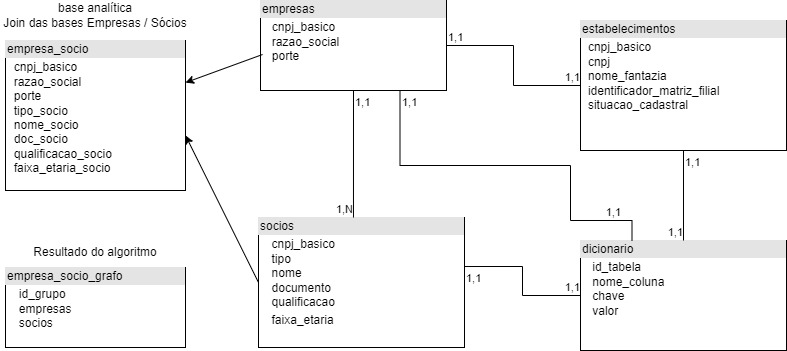

The diagram above was exported from draw.io. Its source (the exported page's mxGraphModel, read from the mxfile embedded in the PNG):
<mxGraphModel dx="2261" dy="746" grid="1" gridSize="10" guides="1" tooltips="1" connect="1" arrows="1" fold="1" page="1" pageScale="1" pageWidth="827" pageHeight="1169" math="0" shadow="0">
  <root>
    <mxCell id="0" />
    <mxCell id="1" parent="0" />
    <mxCell id="Yvlpg96nJwT9JrZSQYZ4-1" value="&lt;div style=&quot;box-sizing:border-box;width:100%;background:#e4e4e4;padding:2px;&quot;&gt;empresas&lt;/div&gt;&lt;table style=&quot;width:100%;font-size:1em;&quot; cellpadding=&quot;2&quot; cellspacing=&quot;0&quot;&gt;&lt;tbody&gt;&lt;tr&gt;&lt;td&gt;&lt;br&gt;&lt;/td&gt;&lt;td&gt;cnpj_basico&lt;br&gt;razao_social&lt;br&gt;porte&lt;/td&gt;&lt;/tr&gt;&lt;tr&gt;&lt;td&gt;&lt;br&gt;&lt;/td&gt;&lt;td&gt;&lt;/td&gt;&lt;/tr&gt;&lt;tr&gt;&lt;td&gt;&lt;/td&gt;&lt;td&gt;&lt;br&gt;&lt;/td&gt;&lt;/tr&gt;&lt;/tbody&gt;&lt;/table&gt;" style="verticalAlign=top;align=left;overflow=fill;html=1;whiteSpace=wrap;" vertex="1" parent="1">
      <mxGeometry x="120" y="150" width="186" height="90" as="geometry" />
    </mxCell>
    <mxCell id="Yvlpg96nJwT9JrZSQYZ4-10" value="&lt;div style=&quot;box-sizing:border-box;width:100%;background:#e4e4e4;padding:2px;&quot;&gt;estabelecimentos&lt;/div&gt;&lt;table style=&quot;width:100%;font-size:1em;&quot; cellpadding=&quot;2&quot; cellspacing=&quot;0&quot;&gt;&lt;tbody&gt;&lt;tr&gt;&lt;td&gt;&lt;br&gt;&lt;/td&gt;&lt;td&gt;cnpj_basico&lt;br&gt;cnpj&lt;br&gt;nome_fantazia&lt;br&gt;identificador_matriz_filial&lt;br&gt;situacao_cadastral&lt;/td&gt;&lt;/tr&gt;&lt;tr&gt;&lt;td&gt;&lt;br&gt;&lt;/td&gt;&lt;td&gt;&lt;/td&gt;&lt;/tr&gt;&lt;tr&gt;&lt;td&gt;&lt;/td&gt;&lt;td&gt;&lt;br&gt;&lt;/td&gt;&lt;/tr&gt;&lt;/tbody&gt;&lt;/table&gt;" style="verticalAlign=top;align=left;overflow=fill;html=1;whiteSpace=wrap;" vertex="1" parent="1">
      <mxGeometry x="440" y="170" width="206" height="130" as="geometry" />
    </mxCell>
    <mxCell id="Yvlpg96nJwT9JrZSQYZ4-16" value="" style="endArrow=none;html=1;edgeStyle=orthogonalEdgeStyle;rounded=0;entryX=0;entryY=0.5;entryDx=0;entryDy=0;" edge="1" parent="1" source="Yvlpg96nJwT9JrZSQYZ4-1" target="Yvlpg96nJwT9JrZSQYZ4-10">
      <mxGeometry relative="1" as="geometry">
        <mxPoint x="330" y="380" as="sourcePoint" />
        <mxPoint x="490" y="380" as="targetPoint" />
      </mxGeometry>
    </mxCell>
    <mxCell id="Yvlpg96nJwT9JrZSQYZ4-17" value="1,1" style="edgeLabel;resizable=0;html=1;align=left;verticalAlign=bottom;" connectable="0" vertex="1" parent="Yvlpg96nJwT9JrZSQYZ4-16">
      <mxGeometry x="-1" relative="1" as="geometry" />
    </mxCell>
    <mxCell id="Yvlpg96nJwT9JrZSQYZ4-18" value="1,1" style="edgeLabel;resizable=0;html=1;align=right;verticalAlign=bottom;" connectable="0" vertex="1" parent="Yvlpg96nJwT9JrZSQYZ4-16">
      <mxGeometry x="1" relative="1" as="geometry" />
    </mxCell>
    <mxCell id="Yvlpg96nJwT9JrZSQYZ4-19" value="&lt;div style=&quot;box-sizing:border-box;width:100%;background:#e4e4e4;padding:2px;&quot;&gt;socios&lt;/div&gt;&lt;table style=&quot;width:100%;font-size:1em;&quot; cellpadding=&quot;2&quot; cellspacing=&quot;0&quot;&gt;&lt;tbody&gt;&lt;tr&gt;&lt;td&gt;&lt;br&gt;&lt;/td&gt;&lt;td&gt;cnpj_basico&lt;br&gt;tipo&lt;br&gt;nome&lt;br&gt;documento&lt;br&gt;qualificacao&lt;/td&gt;&lt;/tr&gt;&lt;tr&gt;&lt;td&gt;&lt;br&gt;&lt;/td&gt;&lt;td&gt;faixa_etaria&lt;br&gt;&lt;/td&gt;&lt;/tr&gt;&lt;tr&gt;&lt;td&gt;&lt;/td&gt;&lt;td&gt;&lt;br&gt;&lt;/td&gt;&lt;/tr&gt;&lt;/tbody&gt;&lt;/table&gt;" style="verticalAlign=top;align=left;overflow=fill;html=1;whiteSpace=wrap;" vertex="1" parent="1">
      <mxGeometry x="118" y="367" width="206" height="130" as="geometry" />
    </mxCell>
    <mxCell id="Yvlpg96nJwT9JrZSQYZ4-20" value="" style="endArrow=none;html=1;edgeStyle=orthogonalEdgeStyle;rounded=0;entryX=0.461;entryY=0;entryDx=0;entryDy=0;entryPerimeter=0;exitX=0.5;exitY=1;exitDx=0;exitDy=0;" edge="1" parent="1" source="Yvlpg96nJwT9JrZSQYZ4-1" target="Yvlpg96nJwT9JrZSQYZ4-19">
      <mxGeometry relative="1" as="geometry">
        <mxPoint x="180" y="260" as="sourcePoint" />
        <mxPoint x="450" y="245" as="targetPoint" />
      </mxGeometry>
    </mxCell>
    <mxCell id="Yvlpg96nJwT9JrZSQYZ4-21" value="1,1" style="edgeLabel;resizable=0;html=1;align=left;verticalAlign=bottom;" connectable="0" vertex="1" parent="Yvlpg96nJwT9JrZSQYZ4-20">
      <mxGeometry x="-1" relative="1" as="geometry">
        <mxPoint y="20" as="offset" />
      </mxGeometry>
    </mxCell>
    <mxCell id="Yvlpg96nJwT9JrZSQYZ4-22" value="1,N" style="edgeLabel;resizable=0;html=1;align=right;verticalAlign=bottom;" connectable="0" vertex="1" parent="Yvlpg96nJwT9JrZSQYZ4-20">
      <mxGeometry x="1" relative="1" as="geometry" />
    </mxCell>
    <mxCell id="Yvlpg96nJwT9JrZSQYZ4-23" value="&lt;div style=&quot;box-sizing:border-box;width:100%;background:#e4e4e4;padding:2px;&quot;&gt;dicionario&lt;/div&gt;&lt;table style=&quot;width:100%;font-size:1em;&quot; cellpadding=&quot;2&quot; cellspacing=&quot;0&quot;&gt;&lt;tbody&gt;&lt;tr&gt;&lt;td&gt;&lt;br&gt;&lt;/td&gt;&lt;td&gt;id_tabela&lt;br&gt;nome_coluna&lt;br&gt;chave&lt;br&gt;valor&lt;/td&gt;&lt;/tr&gt;&lt;tr&gt;&lt;td&gt;&lt;/td&gt;&lt;td&gt;&lt;br&gt;&lt;/td&gt;&lt;/tr&gt;&lt;/tbody&gt;&lt;/table&gt;" style="verticalAlign=top;align=left;overflow=fill;html=1;whiteSpace=wrap;" vertex="1" parent="1">
      <mxGeometry x="440" y="390" width="206" height="110" as="geometry" />
    </mxCell>
    <mxCell id="Yvlpg96nJwT9JrZSQYZ4-24" value="" style="endArrow=none;html=1;edgeStyle=orthogonalEdgeStyle;rounded=0;exitX=0.5;exitY=1;exitDx=0;exitDy=0;" edge="1" parent="1" source="Yvlpg96nJwT9JrZSQYZ4-10" target="Yvlpg96nJwT9JrZSQYZ4-23">
      <mxGeometry relative="1" as="geometry">
        <mxPoint x="316" y="205" as="sourcePoint" />
        <mxPoint x="450" y="245" as="targetPoint" />
      </mxGeometry>
    </mxCell>
    <mxCell id="Yvlpg96nJwT9JrZSQYZ4-25" value="1,1" style="edgeLabel;resizable=0;html=1;align=left;verticalAlign=bottom;" connectable="0" vertex="1" parent="Yvlpg96nJwT9JrZSQYZ4-24">
      <mxGeometry x="-1" relative="1" as="geometry">
        <mxPoint y="20" as="offset" />
      </mxGeometry>
    </mxCell>
    <mxCell id="Yvlpg96nJwT9JrZSQYZ4-26" value="1,1" style="edgeLabel;resizable=0;html=1;align=right;verticalAlign=bottom;" connectable="0" vertex="1" parent="Yvlpg96nJwT9JrZSQYZ4-24">
      <mxGeometry x="1" relative="1" as="geometry" />
    </mxCell>
    <mxCell id="Yvlpg96nJwT9JrZSQYZ4-27" value="" style="endArrow=none;html=1;edgeStyle=orthogonalEdgeStyle;rounded=0;exitX=1;exitY=0.377;exitDx=0;exitDy=0;exitPerimeter=0;" edge="1" parent="1" source="Yvlpg96nJwT9JrZSQYZ4-19" target="Yvlpg96nJwT9JrZSQYZ4-23">
      <mxGeometry relative="1" as="geometry">
        <mxPoint x="553" y="310" as="sourcePoint" />
        <mxPoint x="603" y="400" as="targetPoint" />
      </mxGeometry>
    </mxCell>
    <mxCell id="Yvlpg96nJwT9JrZSQYZ4-28" value="1,1" style="edgeLabel;resizable=0;html=1;align=left;verticalAlign=bottom;" connectable="0" vertex="1" parent="Yvlpg96nJwT9JrZSQYZ4-27">
      <mxGeometry x="-1" relative="1" as="geometry">
        <mxPoint y="20" as="offset" />
      </mxGeometry>
    </mxCell>
    <mxCell id="Yvlpg96nJwT9JrZSQYZ4-29" value="1,1" style="edgeLabel;resizable=0;html=1;align=right;verticalAlign=bottom;" connectable="0" vertex="1" parent="Yvlpg96nJwT9JrZSQYZ4-27">
      <mxGeometry x="1" relative="1" as="geometry" />
    </mxCell>
    <mxCell id="Yvlpg96nJwT9JrZSQYZ4-30" value="" style="endArrow=none;html=1;edgeStyle=orthogonalEdgeStyle;rounded=0;exitX=0.75;exitY=1;exitDx=0;exitDy=0;entryX=0.25;entryY=0;entryDx=0;entryDy=0;" edge="1" parent="1" source="Yvlpg96nJwT9JrZSQYZ4-1" target="Yvlpg96nJwT9JrZSQYZ4-23">
      <mxGeometry relative="1" as="geometry">
        <mxPoint x="334" y="426" as="sourcePoint" />
        <mxPoint x="500" y="465" as="targetPoint" />
        <Array as="points">
          <mxPoint x="260" y="315" />
          <mxPoint x="430" y="315" />
          <mxPoint x="430" y="370" />
          <mxPoint x="492" y="370" />
        </Array>
      </mxGeometry>
    </mxCell>
    <mxCell id="Yvlpg96nJwT9JrZSQYZ4-31" value="1,1" style="edgeLabel;resizable=0;html=1;align=left;verticalAlign=bottom;" connectable="0" vertex="1" parent="Yvlpg96nJwT9JrZSQYZ4-30">
      <mxGeometry x="-1" relative="1" as="geometry">
        <mxPoint y="20" as="offset" />
      </mxGeometry>
    </mxCell>
    <mxCell id="Yvlpg96nJwT9JrZSQYZ4-32" value="1,1" style="edgeLabel;resizable=0;html=1;align=right;verticalAlign=bottom;" connectable="0" vertex="1" parent="Yvlpg96nJwT9JrZSQYZ4-30">
      <mxGeometry x="1" relative="1" as="geometry">
        <mxPoint x="-11" y="-20" as="offset" />
      </mxGeometry>
    </mxCell>
    <mxCell id="Yvlpg96nJwT9JrZSQYZ4-33" value="&lt;div style=&quot;box-sizing:border-box;width:100%;background:#e4e4e4;padding:2px;&quot;&gt;empresa_socio&lt;/div&gt;&lt;table style=&quot;width:100%;font-size:1em;&quot; cellpadding=&quot;2&quot; cellspacing=&quot;0&quot;&gt;&lt;tbody&gt;&lt;tr&gt;&lt;td&gt;&lt;br&gt;&lt;/td&gt;&lt;td&gt;cnpj_basico&lt;br&gt;razao_social&lt;br&gt;porte&lt;br&gt;tipo_socio&lt;br&gt;nome_socio&lt;br&gt;doc_socio&lt;br&gt;qualificacao_socio&lt;br&gt;faixa_etaria_socio&lt;/td&gt;&lt;/tr&gt;&lt;tr&gt;&lt;td&gt;&lt;br&gt;&lt;/td&gt;&lt;td&gt;&lt;/td&gt;&lt;/tr&gt;&lt;tr&gt;&lt;td&gt;&lt;/td&gt;&lt;td&gt;&lt;br&gt;&lt;/td&gt;&lt;/tr&gt;&lt;/tbody&gt;&lt;/table&gt;" style="verticalAlign=top;align=left;overflow=fill;html=1;whiteSpace=wrap;" vertex="1" parent="1">
      <mxGeometry x="-135" y="190" width="180" height="150" as="geometry" />
    </mxCell>
    <mxCell id="Yvlpg96nJwT9JrZSQYZ4-34" value="" style="endArrow=classic;html=1;rounded=0;exitX=0.011;exitY=0.6;exitDx=0;exitDy=0;exitPerimeter=0;" edge="1" parent="1" source="Yvlpg96nJwT9JrZSQYZ4-1" target="Yvlpg96nJwT9JrZSQYZ4-33">
      <mxGeometry width="50" height="50" relative="1" as="geometry">
        <mxPoint x="390" y="440" as="sourcePoint" />
        <mxPoint x="440" y="390" as="targetPoint" />
      </mxGeometry>
    </mxCell>
    <mxCell id="Yvlpg96nJwT9JrZSQYZ4-35" value="" style="endArrow=classic;html=1;rounded=0;exitX=0;exitY=0.5;exitDx=0;exitDy=0;entryX=1;entryY=0.633;entryDx=0;entryDy=0;entryPerimeter=0;" edge="1" parent="1" source="Yvlpg96nJwT9JrZSQYZ4-19" target="Yvlpg96nJwT9JrZSQYZ4-33">
      <mxGeometry width="50" height="50" relative="1" as="geometry">
        <mxPoint x="132" y="214" as="sourcePoint" />
        <mxPoint x="-40" y="272" as="targetPoint" />
      </mxGeometry>
    </mxCell>
    <mxCell id="Yvlpg96nJwT9JrZSQYZ4-36" value="base analítica&lt;div&gt;Join das bases Empresas / Sócios&lt;/div&gt;" style="text;html=1;align=center;verticalAlign=middle;whiteSpace=wrap;rounded=0;" vertex="1" parent="1">
      <mxGeometry x="-140" y="150" width="190" height="30" as="geometry" />
    </mxCell>
    <mxCell id="Yvlpg96nJwT9JrZSQYZ4-37" value="&lt;div style=&quot;box-sizing:border-box;width:100%;background:#e4e4e4;padding:2px;&quot;&gt;empresa_socio_grafo&lt;/div&gt;&lt;table style=&quot;width:100%;font-size:1em;&quot; cellpadding=&quot;2&quot; cellspacing=&quot;0&quot;&gt;&lt;tbody&gt;&lt;tr&gt;&lt;td&gt;&lt;br&gt;&lt;/td&gt;&lt;td&gt;id_grupo&lt;br&gt;empresas&lt;br&gt;socios&lt;/td&gt;&lt;/tr&gt;&lt;tr&gt;&lt;td&gt;&lt;/td&gt;&lt;td&gt;&lt;br&gt;&lt;/td&gt;&lt;/tr&gt;&lt;/tbody&gt;&lt;/table&gt;" style="verticalAlign=top;align=left;overflow=fill;html=1;whiteSpace=wrap;" vertex="1" parent="1">
      <mxGeometry x="-135" y="417" width="180" height="80" as="geometry" />
    </mxCell>
    <mxCell id="Yvlpg96nJwT9JrZSQYZ4-38" value="Resultado do algoritmo" style="text;html=1;align=center;verticalAlign=middle;whiteSpace=wrap;rounded=0;" vertex="1" parent="1">
      <mxGeometry x="-140" y="387" width="190" height="30" as="geometry" />
    </mxCell>
  </root>
</mxGraphModel>